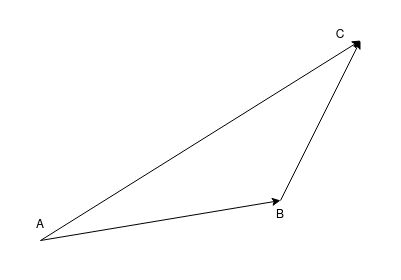

The diagram above was exported from draw.io. Its source (the exported page's mxGraphModel, read from the mxfile embedded in the PNG):
<mxGraphModel dx="954" dy="490" grid="1" gridSize="10" guides="1" tooltips="1" connect="1" arrows="1" fold="1" page="1" pageScale="1" pageWidth="850" pageHeight="1100" math="0" shadow="0">
  <root>
    <mxCell id="0" />
    <mxCell id="1" parent="0" />
    <mxCell id="PiMn1FLWbmC-W18zdHYo-4" value="" style="rounded=0;whiteSpace=wrap;html=1;strokeColor=none;" vertex="1" parent="1">
      <mxGeometry x="200" y="160" width="400" height="280" as="geometry" />
    </mxCell>
    <mxCell id="PiMn1FLWbmC-W18zdHYo-1" value="" style="endArrow=classic;html=1;rounded=0;exitX=0.5;exitY=1;exitDx=0;exitDy=0;" edge="1" parent="1" source="PiMn1FLWbmC-W18zdHYo-5">
      <mxGeometry width="50" height="50" relative="1" as="geometry">
        <mxPoint x="240" y="400" as="sourcePoint" />
        <mxPoint x="560" y="200" as="targetPoint" />
      </mxGeometry>
    </mxCell>
    <mxCell id="PiMn1FLWbmC-W18zdHYo-2" value="" style="endArrow=classic;html=1;rounded=0;" edge="1" parent="1">
      <mxGeometry width="50" height="50" relative="1" as="geometry">
        <mxPoint x="240" y="400" as="sourcePoint" />
        <mxPoint x="480" y="360" as="targetPoint" />
      </mxGeometry>
    </mxCell>
    <mxCell id="PiMn1FLWbmC-W18zdHYo-3" value="" style="endArrow=classic;html=1;rounded=0;" edge="1" parent="1">
      <mxGeometry width="50" height="50" relative="1" as="geometry">
        <mxPoint x="480" y="360" as="sourcePoint" />
        <mxPoint x="560" y="200" as="targetPoint" />
      </mxGeometry>
    </mxCell>
    <mxCell id="PiMn1FLWbmC-W18zdHYo-6" value="" style="endArrow=classic;html=1;rounded=0;" edge="1" parent="1" target="PiMn1FLWbmC-W18zdHYo-5">
      <mxGeometry width="50" height="50" relative="1" as="geometry">
        <mxPoint x="240" y="400" as="sourcePoint" />
        <mxPoint x="560" y="200" as="targetPoint" />
      </mxGeometry>
    </mxCell>
    <mxCell id="PiMn1FLWbmC-W18zdHYo-5" value="&lt;div&gt;A&lt;/div&gt;" style="text;html=1;strokeColor=none;fillColor=none;align=center;verticalAlign=middle;whiteSpace=wrap;rounded=0;" vertex="1" parent="1">
      <mxGeometry x="210" y="370" width="60" height="30" as="geometry" />
    </mxCell>
    <mxCell id="PiMn1FLWbmC-W18zdHYo-7" value="B" style="text;html=1;strokeColor=none;fillColor=none;align=center;verticalAlign=middle;whiteSpace=wrap;rounded=0;" vertex="1" parent="1">
      <mxGeometry x="450" y="360" width="60" height="30" as="geometry" />
    </mxCell>
    <mxCell id="PiMn1FLWbmC-W18zdHYo-8" value="&lt;div&gt;C&lt;/div&gt;" style="text;html=1;strokeColor=none;fillColor=none;align=center;verticalAlign=middle;whiteSpace=wrap;rounded=0;" vertex="1" parent="1">
      <mxGeometry x="510" y="180" width="60" height="30" as="geometry" />
    </mxCell>
  </root>
</mxGraphModel>